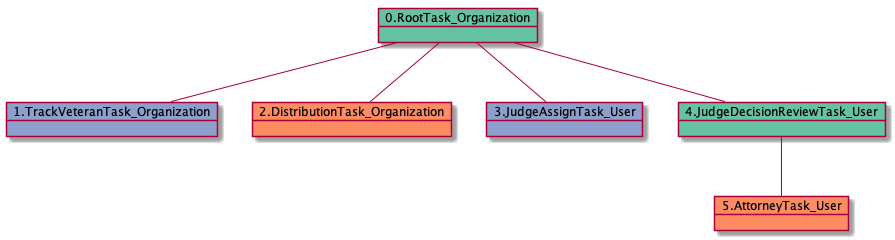

The diagram above was rendered by PlantUML. Its source (embedded in the PNG):
@startuml
object 0.RootTask_Organization #66c2a5
object 1.TrackVeteranTask_Organization #8da0cb
object 2.DistributionTask_Organization #fc8d62
object 3.JudgeAssignTask_User #8da0cb
object 4.JudgeDecisionReviewTask_User #66c2a5
object 5.AttorneyTask_User #fc8d62
0.RootTask_Organization -- 1.TrackVeteranTask_Organization
0.RootTask_Organization -- 2.DistributionTask_Organization
0.RootTask_Organization -- 3.JudgeAssignTask_User
0.RootTask_Organization -- 4.JudgeDecisionReviewTask_User
4.JudgeDecisionReviewTask_User -- 5.AttorneyTask_User
@enduml